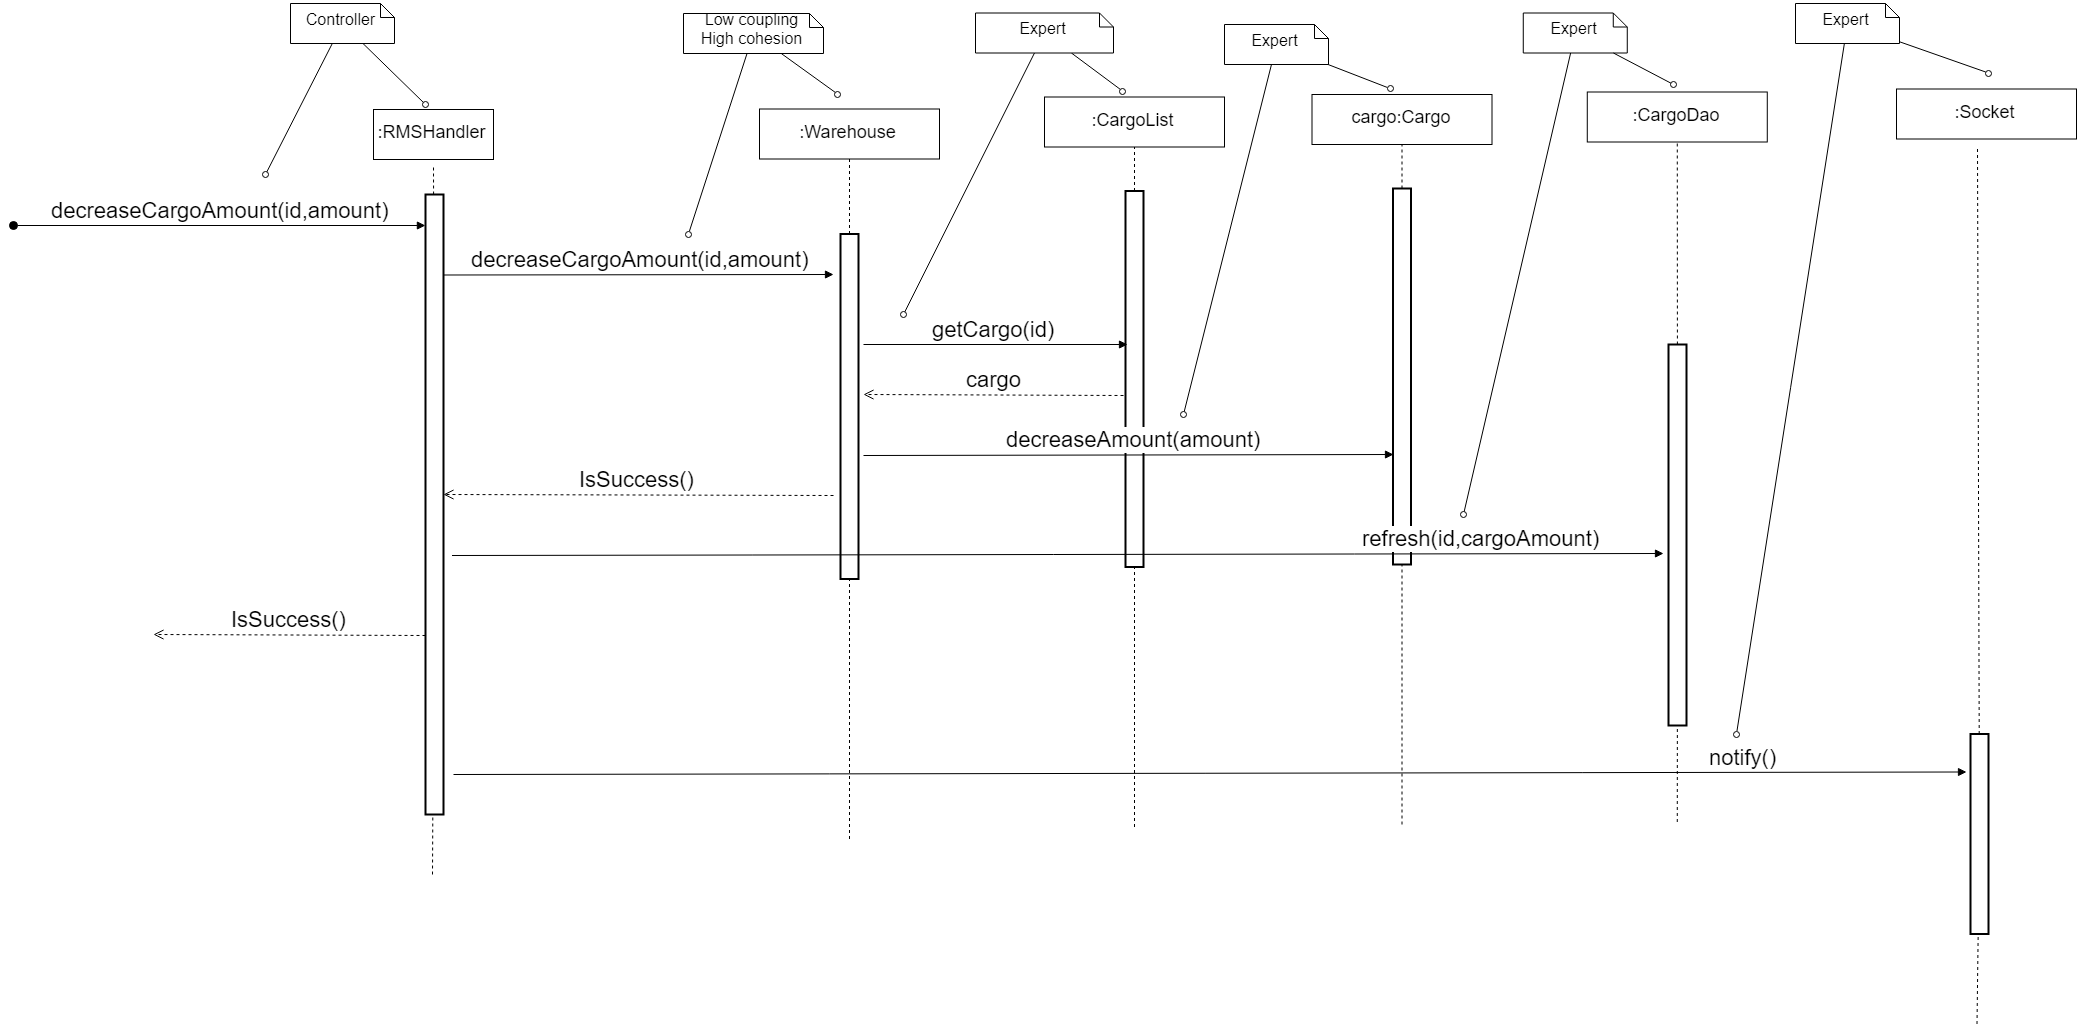

The diagram above was exported from draw.io. Its source (the exported page's mxGraphModel, read from the mxfile embedded in the PNG):
<mxGraphModel dx="3520" dy="2156" grid="1" gridSize="10" guides="1" tooltips="1" connect="1" arrows="1" fold="1" page="1" pageScale="1" pageWidth="827" pageHeight="1169" math="0" shadow="0">
  <root>
    <mxCell id="lQhuxZM1agnLNQ6LC3yo-0" />
    <mxCell id="lQhuxZM1agnLNQ6LC3yo-1" parent="lQhuxZM1agnLNQ6LC3yo-0" />
    <mxCell id="lQhuxZM1agnLNQ6LC3yo-2" value="" style="endArrow=none;dashed=1;html=1;fontSize=18;" parent="lQhuxZM1agnLNQ6LC3yo-1" source="lQhuxZM1agnLNQ6LC3yo-4" edge="1">
      <mxGeometry width="50" height="50" relative="1" as="geometry">
        <mxPoint x="360" y="700" as="sourcePoint" />
        <mxPoint x="360" y="140" as="targetPoint" />
      </mxGeometry>
    </mxCell>
    <mxCell id="lQhuxZM1agnLNQ6LC3yo-3" value=":RMSHandler" style="rounded=0;whiteSpace=wrap;html=1;fontSize=18;" parent="lQhuxZM1agnLNQ6LC3yo-1" vertex="1">
      <mxGeometry x="300" y="85" width="120" height="50" as="geometry" />
    </mxCell>
    <mxCell id="lQhuxZM1agnLNQ6LC3yo-4" value="" style="rounded=0;whiteSpace=wrap;html=1;strokeWidth=2;" parent="lQhuxZM1agnLNQ6LC3yo-1" vertex="1">
      <mxGeometry x="352" y="170" width="18" height="620" as="geometry" />
    </mxCell>
    <mxCell id="lQhuxZM1agnLNQ6LC3yo-5" value="" style="endArrow=none;dashed=1;html=1;fontSize=18;" parent="lQhuxZM1agnLNQ6LC3yo-1" target="lQhuxZM1agnLNQ6LC3yo-4" edge="1">
      <mxGeometry width="50" height="50" relative="1" as="geometry">
        <mxPoint x="359" y="850" as="sourcePoint" />
        <mxPoint x="360" y="140.00000000000006" as="targetPoint" />
      </mxGeometry>
    </mxCell>
    <mxCell id="lQhuxZM1agnLNQ6LC3yo-6" value=":Warehouse&lt;br&gt;" style="rounded=0;whiteSpace=wrap;html=1;fontSize=18;" parent="lQhuxZM1agnLNQ6LC3yo-1" vertex="1">
      <mxGeometry x="686" y="84.5" width="180" height="50" as="geometry" />
    </mxCell>
    <mxCell id="lQhuxZM1agnLNQ6LC3yo-7" value="" style="endArrow=none;dashed=1;html=1;fontSize=18;" parent="lQhuxZM1agnLNQ6LC3yo-1" source="lQhuxZM1agnLNQ6LC3yo-8" edge="1">
      <mxGeometry width="50" height="50" relative="1" as="geometry">
        <mxPoint x="776" y="694.5" as="sourcePoint" />
        <mxPoint x="776" y="134.5" as="targetPoint" />
      </mxGeometry>
    </mxCell>
    <mxCell id="lQhuxZM1agnLNQ6LC3yo-8" value="" style="rounded=0;whiteSpace=wrap;html=1;strokeWidth=2;" parent="lQhuxZM1agnLNQ6LC3yo-1" vertex="1">
      <mxGeometry x="767" y="209.5" width="18" height="345" as="geometry" />
    </mxCell>
    <mxCell id="lQhuxZM1agnLNQ6LC3yo-9" value="" style="endArrow=none;dashed=1;html=1;fontSize=18;" parent="lQhuxZM1agnLNQ6LC3yo-1" target="lQhuxZM1agnLNQ6LC3yo-8" edge="1">
      <mxGeometry width="50" height="50" relative="1" as="geometry">
        <mxPoint x="776" y="814.5" as="sourcePoint" />
        <mxPoint x="775.8418803418804" y="254.5" as="targetPoint" />
      </mxGeometry>
    </mxCell>
    <mxCell id="lQhuxZM1agnLNQ6LC3yo-10" value="Controller" style="shape=note;whiteSpace=wrap;html=1;size=14;verticalAlign=middle;align=center;spacingTop=-6;fontSize=16;" parent="lQhuxZM1agnLNQ6LC3yo-1" vertex="1">
      <mxGeometry x="217" y="-21" width="104" height="40" as="geometry" />
    </mxCell>
    <mxCell id="lQhuxZM1agnLNQ6LC3yo-11" value="" style="endArrow=none;html=1;fontSize=16;endFill=0;startArrow=oval;startFill=0;" parent="lQhuxZM1agnLNQ6LC3yo-1" target="lQhuxZM1agnLNQ6LC3yo-10" edge="1">
      <mxGeometry width="50" height="50" relative="1" as="geometry">
        <mxPoint x="192" y="150" as="sourcePoint" />
        <mxPoint x="242" y="30" as="targetPoint" />
      </mxGeometry>
    </mxCell>
    <mxCell id="lQhuxZM1agnLNQ6LC3yo-12" value="" style="endArrow=none;html=1;fontSize=16;endFill=0;startArrow=oval;startFill=0;" parent="lQhuxZM1agnLNQ6LC3yo-1" target="lQhuxZM1agnLNQ6LC3yo-10" edge="1">
      <mxGeometry width="50" height="50" relative="1" as="geometry">
        <mxPoint x="352" y="80" as="sourcePoint" />
        <mxPoint x="312" y="30" as="targetPoint" />
      </mxGeometry>
    </mxCell>
    <mxCell id="lQhuxZM1agnLNQ6LC3yo-13" value="Low coupling&lt;br&gt;High cohesion" style="shape=note;whiteSpace=wrap;html=1;size=14;verticalAlign=middle;align=center;spacingTop=-6;fontSize=16;" parent="lQhuxZM1agnLNQ6LC3yo-1" vertex="1">
      <mxGeometry x="610" y="-11" width="140" height="40" as="geometry" />
    </mxCell>
    <mxCell id="lQhuxZM1agnLNQ6LC3yo-14" value="" style="endArrow=none;html=1;fontSize=16;endFill=0;startArrow=oval;startFill=0;" parent="lQhuxZM1agnLNQ6LC3yo-1" target="lQhuxZM1agnLNQ6LC3yo-13" edge="1">
      <mxGeometry width="50" height="50" relative="1" as="geometry">
        <mxPoint x="615" y="209.5" as="sourcePoint" />
        <mxPoint x="654" y="39.5" as="targetPoint" />
      </mxGeometry>
    </mxCell>
    <mxCell id="lQhuxZM1agnLNQ6LC3yo-15" value="" style="endArrow=none;html=1;fontSize=16;endFill=0;startArrow=oval;startFill=0;" parent="lQhuxZM1agnLNQ6LC3yo-1" target="lQhuxZM1agnLNQ6LC3yo-13" edge="1">
      <mxGeometry width="50" height="50" relative="1" as="geometry">
        <mxPoint x="764" y="69.5" as="sourcePoint" />
        <mxPoint x="694" y="28.499999999999773" as="targetPoint" />
      </mxGeometry>
    </mxCell>
    <mxCell id="lQhuxZM1agnLNQ6LC3yo-16" value="decreaseCargoAmount(id,amount)&lt;br&gt;" style="html=1;verticalAlign=bottom;startArrow=oval;startFill=1;endArrow=block;startSize=8;fontSize=22;" parent="lQhuxZM1agnLNQ6LC3yo-1" edge="1">
      <mxGeometry width="60" relative="1" as="geometry">
        <mxPoint x="-60" y="201" as="sourcePoint" />
        <mxPoint x="351.9048200334819" y="201" as="targetPoint" />
      </mxGeometry>
    </mxCell>
    <mxCell id="lQhuxZM1agnLNQ6LC3yo-17" value="IsSuccess()" style="html=1;verticalAlign=bottom;endArrow=open;dashed=1;endSize=8;fontSize=22;" parent="lQhuxZM1agnLNQ6LC3yo-1" edge="1">
      <mxGeometry relative="1" as="geometry">
        <mxPoint x="352" y="611" as="sourcePoint" />
        <mxPoint x="80" y="610" as="targetPoint" />
      </mxGeometry>
    </mxCell>
    <mxCell id="lQhuxZM1agnLNQ6LC3yo-18" value=":CargoList&lt;br&gt;" style="rounded=0;whiteSpace=wrap;html=1;fontSize=18;" parent="lQhuxZM1agnLNQ6LC3yo-1" vertex="1">
      <mxGeometry x="971" y="72.5" width="180" height="50" as="geometry" />
    </mxCell>
    <mxCell id="lQhuxZM1agnLNQ6LC3yo-19" value="" style="endArrow=none;dashed=1;html=1;fontSize=18;" parent="lQhuxZM1agnLNQ6LC3yo-1" source="lQhuxZM1agnLNQ6LC3yo-20" edge="1">
      <mxGeometry width="50" height="50" relative="1" as="geometry">
        <mxPoint x="1061" y="682.5" as="sourcePoint" />
        <mxPoint x="1061" y="122.5" as="targetPoint" />
      </mxGeometry>
    </mxCell>
    <mxCell id="lQhuxZM1agnLNQ6LC3yo-20" value="" style="rounded=0;whiteSpace=wrap;html=1;strokeWidth=2;" parent="lQhuxZM1agnLNQ6LC3yo-1" vertex="1">
      <mxGeometry x="1052" y="166.5" width="18" height="376" as="geometry" />
    </mxCell>
    <mxCell id="lQhuxZM1agnLNQ6LC3yo-21" value="" style="endArrow=none;dashed=1;html=1;fontSize=18;" parent="lQhuxZM1agnLNQ6LC3yo-1" target="lQhuxZM1agnLNQ6LC3yo-20" edge="1">
      <mxGeometry width="50" height="50" relative="1" as="geometry">
        <mxPoint x="1061" y="802.5" as="sourcePoint" />
        <mxPoint x="1060.8418803418804" y="242.5" as="targetPoint" />
      </mxGeometry>
    </mxCell>
    <mxCell id="lQhuxZM1agnLNQ6LC3yo-22" value="" style="endArrow=none;html=1;fontSize=16;endFill=0;startArrow=oval;startFill=0;" parent="lQhuxZM1agnLNQ6LC3yo-1" target="lQhuxZM1agnLNQ6LC3yo-34" edge="1">
      <mxGeometry width="50" height="50" relative="1" as="geometry">
        <mxPoint x="830" y="290" as="sourcePoint" />
        <mxPoint x="956.9079189686931" y="28.499999999999773" as="targetPoint" />
      </mxGeometry>
    </mxCell>
    <mxCell id="lQhuxZM1agnLNQ6LC3yo-23" value="" style="endArrow=none;html=1;fontSize=16;endFill=0;startArrow=oval;startFill=0;" parent="lQhuxZM1agnLNQ6LC3yo-1" target="lQhuxZM1agnLNQ6LC3yo-34" edge="1">
      <mxGeometry width="50" height="50" relative="1" as="geometry">
        <mxPoint x="1049" y="66.5" as="sourcePoint" />
        <mxPoint x="995.275862068966" y="28.499999999999773" as="targetPoint" />
      </mxGeometry>
    </mxCell>
    <mxCell id="lQhuxZM1agnLNQ6LC3yo-24" value="cargo" style="html=1;verticalAlign=bottom;endArrow=open;dashed=1;endSize=8;fontSize=22;" parent="lQhuxZM1agnLNQ6LC3yo-1" edge="1">
      <mxGeometry relative="1" as="geometry">
        <mxPoint x="1050" y="371" as="sourcePoint" />
        <mxPoint x="790" y="370" as="targetPoint" />
        <mxPoint y="-1" as="offset" />
      </mxGeometry>
    </mxCell>
    <mxCell id="lQhuxZM1agnLNQ6LC3yo-25" value="decreaseCargoAmount(id,amount)" style="html=1;verticalAlign=bottom;endArrow=block;fontSize=22;" parent="lQhuxZM1agnLNQ6LC3yo-1" edge="1">
      <mxGeometry width="80" relative="1" as="geometry">
        <mxPoint x="370" y="250.5" as="sourcePoint" />
        <mxPoint x="760" y="250" as="targetPoint" />
      </mxGeometry>
    </mxCell>
    <mxCell id="lQhuxZM1agnLNQ6LC3yo-26" value="getCargo(id)" style="html=1;verticalAlign=bottom;endArrow=block;fontSize=22;" parent="lQhuxZM1agnLNQ6LC3yo-1" edge="1">
      <mxGeometry x="-0.0152" width="80" relative="1" as="geometry">
        <mxPoint x="790" y="320" as="sourcePoint" />
        <mxPoint x="1054" y="320" as="targetPoint" />
        <mxPoint as="offset" />
      </mxGeometry>
    </mxCell>
    <mxCell id="lQhuxZM1agnLNQ6LC3yo-27" value="cargo:Cargo&lt;br&gt;" style="rounded=0;whiteSpace=wrap;html=1;fontSize=18;" parent="lQhuxZM1agnLNQ6LC3yo-1" vertex="1">
      <mxGeometry x="1238.5" y="70" width="180" height="50" as="geometry" />
    </mxCell>
    <mxCell id="lQhuxZM1agnLNQ6LC3yo-28" value="" style="endArrow=none;dashed=1;html=1;fontSize=18;" parent="lQhuxZM1agnLNQ6LC3yo-1" source="lQhuxZM1agnLNQ6LC3yo-29" edge="1">
      <mxGeometry width="50" height="50" relative="1" as="geometry">
        <mxPoint x="1328.5" y="680" as="sourcePoint" />
        <mxPoint x="1328.5" y="120" as="targetPoint" />
      </mxGeometry>
    </mxCell>
    <mxCell id="lQhuxZM1agnLNQ6LC3yo-29" value="" style="rounded=0;whiteSpace=wrap;html=1;strokeWidth=2;" parent="lQhuxZM1agnLNQ6LC3yo-1" vertex="1">
      <mxGeometry x="1319.5" y="164" width="18" height="376" as="geometry" />
    </mxCell>
    <mxCell id="lQhuxZM1agnLNQ6LC3yo-30" value="" style="endArrow=none;dashed=1;html=1;fontSize=18;" parent="lQhuxZM1agnLNQ6LC3yo-1" target="lQhuxZM1agnLNQ6LC3yo-29" edge="1">
      <mxGeometry width="50" height="50" relative="1" as="geometry">
        <mxPoint x="1328.5" y="800" as="sourcePoint" />
        <mxPoint x="1328.3418803418804" y="240" as="targetPoint" />
      </mxGeometry>
    </mxCell>
    <mxCell id="lQhuxZM1agnLNQ6LC3yo-31" value="Expert" style="shape=note;whiteSpace=wrap;html=1;size=14;verticalAlign=middle;align=center;spacingTop=-6;fontSize=16;" parent="lQhuxZM1agnLNQ6LC3yo-1" vertex="1">
      <mxGeometry x="1151" width="104" height="40" as="geometry" />
    </mxCell>
    <mxCell id="lQhuxZM1agnLNQ6LC3yo-32" value="" style="endArrow=none;html=1;fontSize=16;endFill=0;startArrow=oval;startFill=0;" parent="lQhuxZM1agnLNQ6LC3yo-1" target="lQhuxZM1agnLNQ6LC3yo-31" edge="1">
      <mxGeometry width="50" height="50" relative="1" as="geometry">
        <mxPoint x="1110" y="390" as="sourcePoint" />
        <mxPoint x="1206.5" y="25" as="targetPoint" />
      </mxGeometry>
    </mxCell>
    <mxCell id="lQhuxZM1agnLNQ6LC3yo-33" value="" style="endArrow=none;html=1;fontSize=16;endFill=0;startArrow=oval;startFill=0;" parent="lQhuxZM1agnLNQ6LC3yo-1" target="lQhuxZM1agnLNQ6LC3yo-31" edge="1">
      <mxGeometry width="50" height="50" relative="1" as="geometry">
        <mxPoint x="1316.5" y="64" as="sourcePoint" />
        <mxPoint x="1246.5" y="13.999999999999773" as="targetPoint" />
      </mxGeometry>
    </mxCell>
    <mxCell id="lQhuxZM1agnLNQ6LC3yo-34" value="Expert&lt;br&gt;" style="shape=note;whiteSpace=wrap;html=1;size=14;verticalAlign=middle;align=center;spacingTop=-6;fontSize=16;" parent="lQhuxZM1agnLNQ6LC3yo-1" vertex="1">
      <mxGeometry x="902" y="-11.5" width="138" height="40" as="geometry" />
    </mxCell>
    <mxCell id="lQhuxZM1agnLNQ6LC3yo-35" value="decreaseAmount(amount)" style="html=1;verticalAlign=bottom;endArrow=block;fontSize=22;" parent="lQhuxZM1agnLNQ6LC3yo-1" edge="1">
      <mxGeometry x="0.0189" width="80" relative="1" as="geometry">
        <mxPoint x="790" y="431" as="sourcePoint" />
        <mxPoint x="1320" y="430" as="targetPoint" />
        <mxPoint as="offset" />
      </mxGeometry>
    </mxCell>
    <mxCell id="lQhuxZM1agnLNQ6LC3yo-36" value=":CargoDao&lt;br&gt;" style="rounded=0;whiteSpace=wrap;html=1;fontSize=18;" parent="lQhuxZM1agnLNQ6LC3yo-1" vertex="1">
      <mxGeometry x="1513.7842658547793" y="67.5" width="180" height="50" as="geometry" />
    </mxCell>
    <mxCell id="lQhuxZM1agnLNQ6LC3yo-37" value="" style="endArrow=none;dashed=1;html=1;fontSize=18;" parent="lQhuxZM1agnLNQ6LC3yo-1" source="lQhuxZM1agnLNQ6LC3yo-38" edge="1">
      <mxGeometry width="50" height="50" relative="1" as="geometry">
        <mxPoint x="1603.7842658547793" y="677.5" as="sourcePoint" />
        <mxPoint x="1603.7842658547788" y="117.5" as="targetPoint" />
      </mxGeometry>
    </mxCell>
    <mxCell id="lQhuxZM1agnLNQ6LC3yo-38" value="" style="rounded=0;whiteSpace=wrap;html=1;strokeWidth=2;" parent="lQhuxZM1agnLNQ6LC3yo-1" vertex="1">
      <mxGeometry x="1595" y="320" width="18" height="381" as="geometry" />
    </mxCell>
    <mxCell id="lQhuxZM1agnLNQ6LC3yo-39" value="" style="endArrow=none;dashed=1;html=1;fontSize=18;" parent="lQhuxZM1agnLNQ6LC3yo-1" target="lQhuxZM1agnLNQ6LC3yo-38" edge="1">
      <mxGeometry width="50" height="50" relative="1" as="geometry">
        <mxPoint x="1603.7842658547788" y="797.4999999999995" as="sourcePoint" />
        <mxPoint x="1603.6261461966596" y="237.5" as="targetPoint" />
      </mxGeometry>
    </mxCell>
    <mxCell id="lQhuxZM1agnLNQ6LC3yo-40" value="Expert" style="shape=note;whiteSpace=wrap;html=1;size=14;verticalAlign=middle;align=center;spacingTop=-6;fontSize=16;" parent="lQhuxZM1agnLNQ6LC3yo-1" vertex="1">
      <mxGeometry x="1449.7842658547793" y="-11.5" width="104" height="40" as="geometry" />
    </mxCell>
    <mxCell id="lQhuxZM1agnLNQ6LC3yo-41" value="" style="endArrow=none;html=1;fontSize=16;endFill=0;startArrow=oval;startFill=0;" parent="lQhuxZM1agnLNQ6LC3yo-1" target="lQhuxZM1agnLNQ6LC3yo-40" edge="1">
      <mxGeometry width="50" height="50" relative="1" as="geometry">
        <mxPoint x="1390" y="490" as="sourcePoint" />
        <mxPoint x="1463.7842658547793" y="-17.5" as="targetPoint" />
      </mxGeometry>
    </mxCell>
    <mxCell id="lQhuxZM1agnLNQ6LC3yo-42" value="" style="endArrow=none;html=1;fontSize=16;endFill=0;startArrow=oval;startFill=0;" parent="lQhuxZM1agnLNQ6LC3yo-1" target="lQhuxZM1agnLNQ6LC3yo-40" edge="1">
      <mxGeometry width="50" height="50" relative="1" as="geometry">
        <mxPoint x="1600" y="60" as="sourcePoint" />
        <mxPoint x="1530.5842658547795" y="11.5" as="targetPoint" />
      </mxGeometry>
    </mxCell>
    <mxCell id="lQhuxZM1agnLNQ6LC3yo-43" value="&lt;div&gt;&lt;span&gt;refresh&lt;/span&gt;(id,cargoAmount)&lt;/div&gt;" style="html=1;verticalAlign=bottom;endArrow=block;fontSize=22;" parent="lQhuxZM1agnLNQ6LC3yo-1" edge="1">
      <mxGeometry x="0.7028" width="80" relative="1" as="geometry">
        <mxPoint x="378.49999999999955" y="531" as="sourcePoint" />
        <mxPoint x="1590" y="529" as="targetPoint" />
        <mxPoint as="offset" />
      </mxGeometry>
    </mxCell>
    <mxCell id="lQhuxZM1agnLNQ6LC3yo-44" value="IsSuccess()" style="html=1;verticalAlign=bottom;endArrow=open;dashed=1;endSize=8;fontSize=22;" parent="lQhuxZM1agnLNQ6LC3yo-1" edge="1">
      <mxGeometry relative="1" as="geometry">
        <mxPoint x="760" y="471" as="sourcePoint" />
        <mxPoint x="370" y="470" as="targetPoint" />
      </mxGeometry>
    </mxCell>
    <mxCell id="vwRcGH9zuRHXmCUIUXP8-0" value="&lt;span&gt;:Socket&lt;/span&gt;&lt;br&gt;" style="rounded=0;whiteSpace=wrap;html=1;fontSize=18;" vertex="1" parent="lQhuxZM1agnLNQ6LC3yo-1">
      <mxGeometry x="1823" y="64.5" width="180" height="50" as="geometry" />
    </mxCell>
    <mxCell id="vwRcGH9zuRHXmCUIUXP8-1" value="" style="endArrow=none;dashed=1;html=1;fontSize=18;" edge="1" parent="lQhuxZM1agnLNQ6LC3yo-1" target="vwRcGH9zuRHXmCUIUXP8-3">
      <mxGeometry width="50" height="50" relative="1" as="geometry">
        <mxPoint x="1903.5" y="999.5" as="sourcePoint" />
        <mxPoint x="1905" y="122" as="targetPoint" />
      </mxGeometry>
    </mxCell>
    <mxCell id="vwRcGH9zuRHXmCUIUXP8-2" value="" style="endArrow=none;dashed=1;html=1;fontSize=18;" edge="1" parent="lQhuxZM1agnLNQ6LC3yo-1" source="vwRcGH9zuRHXmCUIUXP8-3">
      <mxGeometry width="50" height="50" relative="1" as="geometry">
        <mxPoint x="1903.7256097560976" y="347" as="sourcePoint" />
        <mxPoint x="1904" y="122" as="targetPoint" />
      </mxGeometry>
    </mxCell>
    <mxCell id="vwRcGH9zuRHXmCUIUXP8-3" value="" style="rounded=0;whiteSpace=wrap;html=1;strokeWidth=2;" vertex="1" parent="lQhuxZM1agnLNQ6LC3yo-1">
      <mxGeometry x="1897" y="709.5" width="18" height="200" as="geometry" />
    </mxCell>
    <mxCell id="vwRcGH9zuRHXmCUIUXP8-4" value="notify()" style="html=1;verticalAlign=bottom;endArrow=block;strokeWidth=1;arcSize=20;fontSize=22;horizontal=1;" edge="1" parent="lQhuxZM1agnLNQ6LC3yo-1">
      <mxGeometry x="0.7052" width="80" relative="1" as="geometry">
        <mxPoint x="380" y="750" as="sourcePoint" />
        <mxPoint x="1893" y="747.5" as="targetPoint" />
        <mxPoint as="offset" />
      </mxGeometry>
    </mxCell>
    <mxCell id="vwRcGH9zuRHXmCUIUXP8-5" value="Expert" style="shape=note;whiteSpace=wrap;html=1;size=14;verticalAlign=middle;align=center;spacingTop=-6;fontSize=16;" vertex="1" parent="lQhuxZM1agnLNQ6LC3yo-1">
      <mxGeometry x="1722" y="-21" width="104" height="40" as="geometry" />
    </mxCell>
    <mxCell id="vwRcGH9zuRHXmCUIUXP8-6" value="" style="endArrow=none;html=1;fontSize=16;endFill=0;startArrow=oval;startFill=0;" edge="1" parent="lQhuxZM1agnLNQ6LC3yo-1" target="vwRcGH9zuRHXmCUIUXP8-5">
      <mxGeometry width="50" height="50" relative="1" as="geometry">
        <mxPoint x="1915" y="48.5" as="sourcePoint" />
        <mxPoint x="1874.5" y="-1.5" as="targetPoint" />
      </mxGeometry>
    </mxCell>
    <mxCell id="vwRcGH9zuRHXmCUIUXP8-7" value="" style="endArrow=none;html=1;fontSize=16;endFill=0;startArrow=oval;startFill=0;" edge="1" parent="lQhuxZM1agnLNQ6LC3yo-1" target="vwRcGH9zuRHXmCUIUXP8-5">
      <mxGeometry width="50" height="50" relative="1" as="geometry">
        <mxPoint x="1663" y="709.5" as="sourcePoint" />
        <mxPoint x="1762" y="59.5" as="targetPoint" />
      </mxGeometry>
    </mxCell>
  </root>
</mxGraphModel>